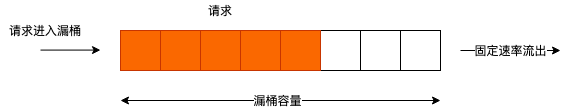

The diagram above was exported from draw.io. Its source (the exported page's mxGraphModel, read from the mxfile embedded in the PNG):
<mxGraphModel dx="1188" dy="688" grid="1" gridSize="10" guides="1" tooltips="1" connect="1" arrows="1" fold="1" page="1" pageScale="1" pageWidth="827" pageHeight="1169" math="0" shadow="0">
  <root>
    <mxCell id="0" />
    <mxCell id="1" parent="0" />
    <mxCell id="68s7FaUcW_cjzpwnIbAX-11" value="" style="whiteSpace=wrap;html=1;aspect=fixed;fillColor=#fa6800;strokeColor=#C73500;fontColor=#000000;" vertex="1" parent="1">
      <mxGeometry x="240" y="320" width="40" height="40" as="geometry" />
    </mxCell>
    <mxCell id="68s7FaUcW_cjzpwnIbAX-12" value="" style="whiteSpace=wrap;html=1;aspect=fixed;fontStyle=1;fillColor=#fa6800;strokeColor=#C73500;fontColor=#000000;" vertex="1" parent="1">
      <mxGeometry x="280" y="320" width="40" height="40" as="geometry" />
    </mxCell>
    <mxCell id="68s7FaUcW_cjzpwnIbAX-13" value="" style="whiteSpace=wrap;html=1;aspect=fixed;" vertex="1" parent="1">
      <mxGeometry x="520" y="320" width="40" height="40" as="geometry" />
    </mxCell>
    <mxCell id="68s7FaUcW_cjzpwnIbAX-14" value="" style="whiteSpace=wrap;html=1;aspect=fixed;" vertex="1" parent="1">
      <mxGeometry x="480" y="320" width="40" height="40" as="geometry" />
    </mxCell>
    <mxCell id="68s7FaUcW_cjzpwnIbAX-15" value="" style="whiteSpace=wrap;html=1;aspect=fixed;" vertex="1" parent="1">
      <mxGeometry x="440" y="320" width="40" height="40" as="geometry" />
    </mxCell>
    <mxCell id="68s7FaUcW_cjzpwnIbAX-16" value="" style="whiteSpace=wrap;html=1;aspect=fixed;fillColor=#fa6800;strokeColor=#C73500;fontColor=#000000;" vertex="1" parent="1">
      <mxGeometry x="400" y="320" width="40" height="40" as="geometry" />
    </mxCell>
    <mxCell id="68s7FaUcW_cjzpwnIbAX-17" value="" style="whiteSpace=wrap;html=1;aspect=fixed;fillColor=#fa6800;strokeColor=#C73500;fontColor=#000000;" vertex="1" parent="1">
      <mxGeometry x="360" y="320" width="40" height="40" as="geometry" />
    </mxCell>
    <mxCell id="68s7FaUcW_cjzpwnIbAX-18" value="" style="whiteSpace=wrap;html=1;aspect=fixed;fillColor=#fa6800;strokeColor=#C73500;fontColor=#000000;" vertex="1" parent="1">
      <mxGeometry x="320" y="320" width="40" height="40" as="geometry" />
    </mxCell>
    <mxCell id="68s7FaUcW_cjzpwnIbAX-20" value="请求" style="text;html=1;strokeColor=none;fillColor=none;align=center;verticalAlign=middle;whiteSpace=wrap;rounded=0;" vertex="1" parent="1">
      <mxGeometry x="320" y="290" width="40" height="20" as="geometry" />
    </mxCell>
    <mxCell id="68s7FaUcW_cjzpwnIbAX-21" value="" style="endArrow=classic;startArrow=classic;html=1;" edge="1" parent="1">
      <mxGeometry width="50" height="50" relative="1" as="geometry">
        <mxPoint x="240" y="390" as="sourcePoint" />
        <mxPoint x="560" y="390" as="targetPoint" />
      </mxGeometry>
    </mxCell>
    <mxCell id="68s7FaUcW_cjzpwnIbAX-22" value="漏桶容量" style="edgeLabel;html=1;align=center;verticalAlign=middle;resizable=0;points=[];" vertex="1" connectable="0" parent="68s7FaUcW_cjzpwnIbAX-21">
      <mxGeometry x="-0.0187" y="1" relative="1" as="geometry">
        <mxPoint y="1" as="offset" />
      </mxGeometry>
    </mxCell>
    <mxCell id="68s7FaUcW_cjzpwnIbAX-24" value="" style="endArrow=classic;html=1;" edge="1" parent="1">
      <mxGeometry width="50" height="50" relative="1" as="geometry">
        <mxPoint x="160" y="339.58" as="sourcePoint" />
        <mxPoint x="220" y="339.58" as="targetPoint" />
      </mxGeometry>
    </mxCell>
    <mxCell id="68s7FaUcW_cjzpwnIbAX-25" value="请求进入漏桶" style="text;html=1;strokeColor=none;fillColor=none;align=center;verticalAlign=middle;whiteSpace=wrap;rounded=0;" vertex="1" parent="1">
      <mxGeometry x="120" y="310" width="90" height="20" as="geometry" />
    </mxCell>
    <mxCell id="68s7FaUcW_cjzpwnIbAX-26" value="" style="endArrow=classic;html=1;" edge="1" parent="1">
      <mxGeometry relative="1" as="geometry">
        <mxPoint x="580" y="340" as="sourcePoint" />
        <mxPoint x="680" y="340" as="targetPoint" />
      </mxGeometry>
    </mxCell>
    <mxCell id="68s7FaUcW_cjzpwnIbAX-27" value="固定速率流出" style="edgeLabel;resizable=0;html=1;align=center;verticalAlign=middle;" connectable="0" vertex="1" parent="68s7FaUcW_cjzpwnIbAX-26">
      <mxGeometry relative="1" as="geometry" />
    </mxCell>
  </root>
</mxGraphModel>